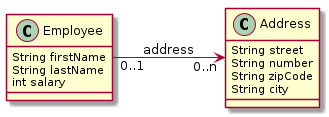

The diagram above was rendered by PlantUML. Its source (embedded in the PNG):
@startuml
left to right direction

class Employee{
    String firstName
    String lastName
    int salary
}
class Address{
    String street
    String number
    String zipCode
    String city
}

Employee "0..1"-->"0..n" Address : address
@enduml